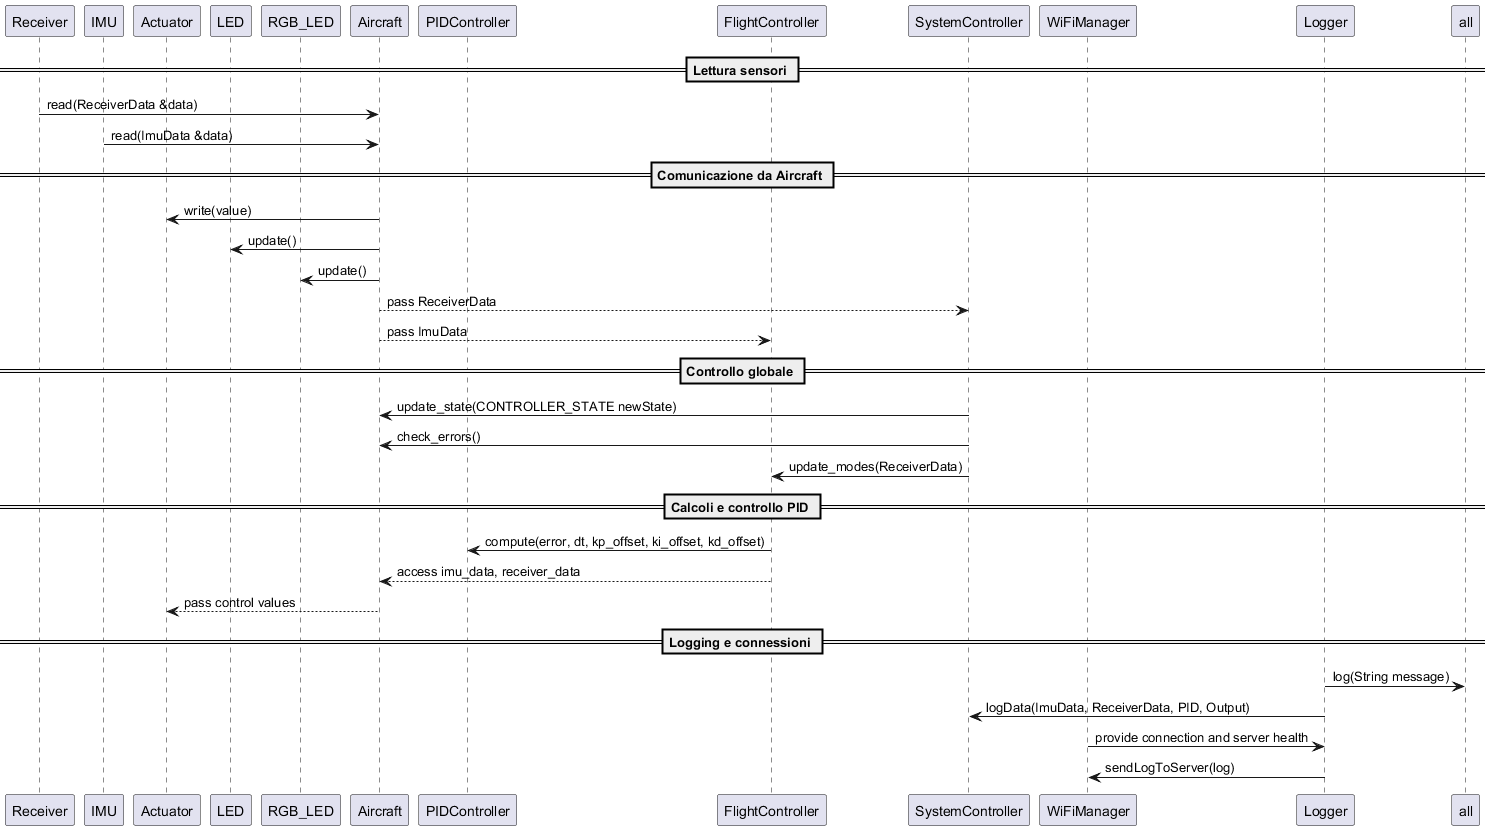

The diagram above was rendered by PlantUML. Its source (embedded in the PNG):
@startuml

participant "Receiver" as Receiver
participant "IMU" as IMU
participant "Actuator" as Actuator
participant "LED" as LED
participant "RGB_LED" as RGB_LED
participant "Aircraft" as Aircraft
participant "PIDController" as PIDController
participant "FlightController" as FlightController
participant "SystemController" as SystemController
participant "WiFiManager" as WiFiManager
participant "Logger" as Logger

== Lettura sensori ==
Receiver -> Aircraft : read(ReceiverData &data)
IMU -> Aircraft : read(ImuData &data)

== Comunicazione da Aircraft ==
Aircraft -> Actuator : write(value)
Aircraft -> LED : update()
Aircraft -> RGB_LED : update()
Aircraft --> SystemController : pass ReceiverData
Aircraft --> FlightController : pass ImuData

== Controllo globale ==
SystemController -> Aircraft : update_state(CONTROLLER_STATE newState)
SystemController -> Aircraft : check_errors()
SystemController -> FlightController : update_modes(ReceiverData)

== Calcoli e controllo PID ==
FlightController -> PIDController : compute(error, dt, kp_offset, ki_offset, kd_offset)
FlightController --> Aircraft : access imu_data, receiver_data
Aircraft --> Actuator : pass control values

== Logging e connessioni ==
Logger -> all : log(String message)
Logger -> SystemController : logData(ImuData, ReceiverData, PID, Output)
WiFiManager -> Logger : provide connection and server health
Logger -> WiFiManager : sendLogToServer(log)

@enduml